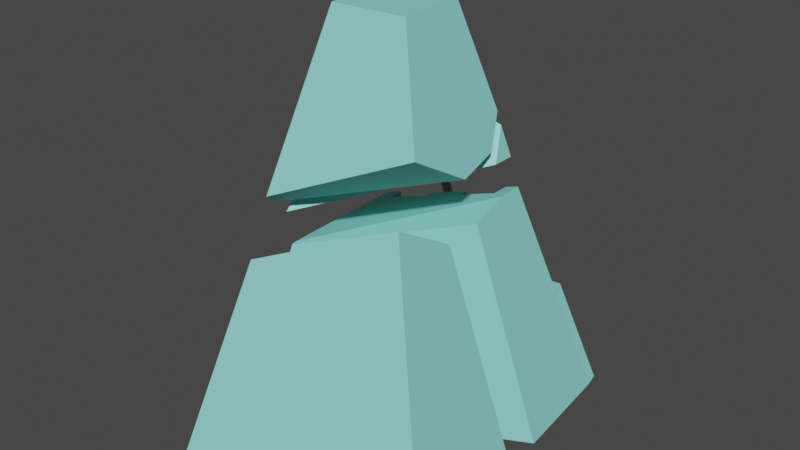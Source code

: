 # Source: Metonome_Fragment.blend  (saved by Blender 3.6.13; exported with 4.5.12 LTS)
import bpy
from mathutils import Matrix  # noqa: F401  (used for matrix-valued properties, if any)

bpy.ops.wm.read_factory_settings(use_empty=True)
scene = bpy.context.scene
scene.name = 'Scene'

# ---- collections
col_collection = bpy.data.collections.new('Collection'); scene.collection.children.link(col_collection)

# ---- materials (node trees are filled in below, after node groups)
mat_material_036 = bpy.data.materials.new('Material.036')
mat_material_036.use_transparent_shadow = False
mat_material_037 = bpy.data.materials.new('Material.037')
mat_material_037.use_transparent_shadow = False
mat_material_038 = bpy.data.materials.new('Material.038')
mat_material_038.use_transparent_shadow = False
mat_material_039 = bpy.data.materials.new('Material.039')
mat_material_039.use_transparent_shadow = False

# ---- material node trees
mat_material_036.use_nodes = True; mat_material_036.node_tree.nodes.clear()
_N = mat_material_036.node_tree.nodes; _L = mat_material_036.node_tree.links
n0 = _N.new('ShaderNodeBsdfPrincipled'); n0.name = 'Principled BSDF'; n0.location = (10, 300)
n0.distribution = 'GGX'
n0.subsurface_method = 'RANDOM_WALK_SKIN'
n0.inputs[0].default_value = (0.2811, 0.8, 0.7453, 1.0)
n0.inputs[3].default_value = 1.45
n0.inputs[27].default_value = (0.0, 0.0, 0.0, 1.0)
n0.inputs[28].default_value = 1.0
n1 = _N.new('ShaderNodeOutputMaterial'); n1.name = 'Material Output'; n1.location = (300, 300)
_L.new(n0.outputs[0], n1.inputs[0])
n1.is_active_output = True
mat_material_037.use_nodes = True; mat_material_037.node_tree.nodes.clear()
_N = mat_material_037.node_tree.nodes; _L = mat_material_037.node_tree.links
n0 = _N.new('ShaderNodeBsdfPrincipled'); n0.name = 'Principled BSDF'; n0.location = (10, 300)
n0.distribution = 'GGX'
n0.subsurface_method = 'RANDOM_WALK_SKIN'
n0.inputs[0].default_value = (0.3121, 0.3121, 0.3121, 1.0)
n0.inputs[3].default_value = 1.45
n0.inputs[27].default_value = (0.0, 0.0, 0.0, 1.0)
n0.inputs[28].default_value = 1.0
n1 = _N.new('ShaderNodeOutputMaterial'); n1.name = 'Material Output'; n1.location = (300, 300)
_L.new(n0.outputs[0], n1.inputs[0])
n1.is_active_output = True
mat_material_038.use_nodes = True; mat_material_038.node_tree.nodes.clear()
_N = mat_material_038.node_tree.nodes; _L = mat_material_038.node_tree.links
n0 = _N.new('ShaderNodeBsdfPrincipled'); n0.name = 'Principled BSDF'; n0.location = (10, 300)
n0.distribution = 'GGX'
n0.subsurface_method = 'RANDOM_WALK_SKIN'
n0.inputs[0].default_value = (0.0, 0.0, 0.0, 1.0)
n0.inputs[3].default_value = 1.45
n0.inputs[27].default_value = (0.0, 0.0, 0.0, 1.0)
n0.inputs[28].default_value = 1.0
n1 = _N.new('ShaderNodeOutputMaterial'); n1.name = 'Material Output'; n1.location = (300, 300)
_L.new(n0.outputs[0], n1.inputs[0])
n1.is_active_output = True
mat_material_039.use_nodes = True; mat_material_039.node_tree.nodes.clear()
_N = mat_material_039.node_tree.nodes; _L = mat_material_039.node_tree.links
n0 = _N.new('ShaderNodeBsdfPrincipled'); n0.name = 'Principled BSDF'; n0.location = (10, 300)
n0.distribution = 'GGX'
n0.subsurface_method = 'RANDOM_WALK_SKIN'
n0.inputs[3].default_value = 1.45
n0.inputs[27].default_value = (0.0, 0.0, 0.0, 1.0)
n0.inputs[28].default_value = 1.0
n1 = _N.new('ShaderNodeOutputMaterial'); n1.name = 'Material Output'; n1.location = (300, 300)
_L.new(n0.outputs[0], n1.inputs[0])
n1.is_active_output = True

# ---- world
world_world = bpy.data.worlds.new('World'); scene.world = world_world
world_world.use_nodes = True; world_world.node_tree.nodes.clear()
_N = world_world.node_tree.nodes; _L = world_world.node_tree.links
n0 = _N.new('ShaderNodeOutputWorld'); n0.name = 'World Output'; n0.location = (300, 300)
n1 = _N.new('ShaderNodeBackground'); n1.name = 'Background'; n1.location = (10, 300)
n1.inputs[0].default_value = (0.05088, 0.05088, 0.05088, 1.0)
_L.new(n1.outputs[0], n0.inputs[0])
n0.is_active_output = True
world_world.color = (0.05088, 0.05088, 0.05088)
world_world.use_sun_shadow = False
world_world.sun_shadow_jitter_overblur = 0.0

# ---- meshes
me_metronome_cell_008 = bpy.data.meshes.new('Metronome_cell.008')
me_metronome_cell_008.from_pydata([(-0.114, -0.201, -0.0987), (0.1351, 0.005089, -0.01803), (0.1031, 0.02184, -0.02993), (-0.141, 0.054, -0.1128), (-0.1094, -0.1818, -0.07349), (-0.01769, -0.01353, 0.06182), (-0.09227, -0.08379, 0.02926), (-0.08443, -0.03488, 0.07786), (-0.07379, 9.297e-05, 0.1121), (-0.1024, 0.02017, 0.02717), (-0.06163, 0.002041, 0.1089), (-0.0633, -0.02279, 0.08112), (-0.1089, 0.05402, -0.102), (-0.1038, 0.02176, -0.09962), (-0.02712, 0.02179, -0.07379), (-0.02905, 0.0388, -0.07477), (0.04131, 0.03883, -0.05107), (-0.01568, -0.0002025, 0.07601), (-0.01534, -0.009214, 0.0653), (-0.009776, 0.0009969, 0.07351), (0.03643, 0.01043, 0.05378), (0.03845, -0.002074, 0.03785), (0.1018, 0.01086, 0.01079), (0.04256, 0.02181, -0.05032), (0.1091, 0.02182, -0.02783), (0.09458, 0.03386, 0.04245), (0.1186, 0.03875, 0.03221), (0.108, 0.0541, -0.0289), (0.1089, 0.0277, -0.02808), (0.1316, 0.0505, -0.02087), (-0.114, -0.201, -0.0987), (-0.141, 0.054, -0.1128), (-0.1094, -0.1818, -0.07349), (-0.09227, -0.08379, 0.02926), (-0.08443, -0.03488, 0.07786), (-0.07379, 9.297e-05, 0.1121), (-0.1024, 0.02017, 0.02717), (-0.06163, 0.002041, 0.1089), (-0.0633, -0.02279, 0.08112), (-0.1089, 0.05402, -0.102), (-0.1038, 0.02176, -0.09962), (-0.02712, 0.02179, -0.07379), (-0.02905, 0.0388, -0.07477), (0.04131, 0.03883, -0.05107), (-0.01534, -0.009214, 0.0653), (-0.01568, -0.0002025, 0.07601), (-0.009776, 0.0009969, 0.07351), (0.03643, 0.01043, 0.05378), (0.03845, -0.002074, 0.03785), (0.1018, 0.01086, 0.01079), (0.04256, 0.02181, -0.05032), (0.1031, 0.02184, -0.02993), (0.09458, 0.03386, 0.04245), (0.1186, 0.03875, 0.03221), (0.1089, 0.0277, -0.02808), (0.108, 0.0541, -0.0289), (0.1316, 0.0505, -0.02087), (0.1351, 0.005089, -0.01803), (0.1091, 0.02182, -0.02783), (-0.01769, -0.01353, 0.06182)], [], [(52, 49, 48, 47, 19, 18, 59, 32, 30, 57, 53), (57, 30, 51, 24, 28, 29), (42, 43, 23, 51, 30, 31, 12, 40, 41), (0, 4, 33, 34, 9, 3), (37, 35, 6, 32, 59, 38), (35, 7, 6), (36, 7, 35), (8, 10, 39, 3, 9), (13, 39, 10, 11), (5, 14, 13, 11), (45, 15, 14, 5, 44), (16, 15, 45, 46, 20), (18, 19, 17), (50, 16, 20, 21), (22, 58, 2, 50, 21), (55, 54, 58, 22, 25), (26, 56, 55, 25), (29, 28, 27), (1, 56, 26)])
me_metronome_cell_008.polygons.foreach_set('material_index', [0, 0, 0, 0, 0, 0, 0, 0, 3, 2, 3, 3, 0, 3, 2, 3, 0, 0, 0])
_k = set([(0, 3), (0, 4), (1, 26), (1, 56), (2, 50), (2, 58), (3, 39), (4, 33), (5, 11), (5, 44), (6, 7), (6, 32), (7, 36), (8, 9), (8, 10), (9, 34), (10, 11), (12, 31), (12, 40), (13, 14), (13, 39), (14, 15), (15, 16), (16, 50), (17, 18), (17, 19), (18, 59), (19, 47), (20, 21), (20, 46), (21, 22), (22, 25), (23, 43), (23, 51), (24, 28), (24, 51), (25, 26), (27, 28), (27, 29), (29, 57), (30, 31), (30, 32), (33, 34), (35, 36), (35, 37), (37, 38), (38, 59), (40, 41), (41, 42), (42, 43), (44, 45), (45, 46), (47, 48), (48, 49), (49, 52), (52, 53), (53, 57), (54, 55), (54, 58), (55, 56)])
me_metronome_cell_008.attributes.new('sharp_edge', 'BOOLEAN', 'EDGE').data.foreach_set('value', [ (min(e.vertices), max(e.vertices)) in _k for e in me_metronome_cell_008.edges])
_uv = me_metronome_cell_008.uv_layers.new(name='UVMap')
_uv.uv.foreach_set('vector', [0.745, 0.3564, 0.863, 0.438, 0.6984, 0.2057, 0.6409, 0.1693, 0.521, 0.0, 0.5433, 0.0, 0.5527, 0.0, 0.9201, 0.0, 1.0, 0.03532, 1.0, 0.5879, 0.8073, 0.4443, 0.4008, 0.0, 1.0, 0.05978, 1.0, 0.53, 0.9225, 0.4655, 1.0, 0.5426, 1.0, 0.5917, 0.5668, 0.2539, 0.5667, 0.4015, 0.5301, 0.403, 0.53, 0.53, 0.05978, 0.05978, 0.5998, 0.01996, 0.5998, 0.08738, 0.5303, 0.09598, 0.5302, 0.2569, 0.1467, 0.2408, 0.1578, 0.2921, 0.2047, 0.5268, 0.2269, 0.6595, 0.2037, 0.7963, 0.1399, 0.8601, 0.4816, 0.05699, 0.416, 0.0, 0.641, 0.0, 1.0, 0.07987, 1.0, 0.4473, 0.5988, 0.09871, 1.0, 0.4105, 1.0, 0.5023, 0.359, 0.0, 0.63, 0.4066, 0.5023, 0.5023, 0.4105, 0.4105, 0.2707, 0.7575, 0.2932, 0.7589, 0.2164, 0.8551, 0.1399, 0.8601, 0.2037, 0.7963, 0.2201, 0.8505, 0.2164, 0.8551, 0.2932, 0.7589, 0.2859, 0.768, 0.4238, 0.7771, 0.4069, 0.8384, 0.2201, 0.8505, 0.2859, 0.768, 0.4252, 0.7721, 0.4063, 0.8408, 0.4069, 0.8384, 0.4238, 0.7771, 0.4242, 0.7756, 0.5821, 0.8298, 0.4063, 0.8408, 0.4252, 0.7721, 0.4419, 0.7732, 0.5702, 0.782, 1.0, 0.4567, 1.0, 0.479, 0.9481, 0.4339, 0.5815, 0.8275, 0.5821, 0.8298, 0.5702, 0.782, 0.5715, 0.7874, 0.7391, 0.7995, 0.7532, 0.8171, 0.7375, 0.8181, 0.5815, 0.8275, 0.5715, 0.7874, 0.7564, 0.8211, 0.7538, 0.8178, 0.7532, 0.8171, 0.7391, 0.7995, 0.7305, 0.7887, 0.7933, 0.7933, 0.8175, 0.8175, 0.7564, 0.8211, 0.7305, 0.7887, 0.5917, 0.5917, 0.5426, 0.5426, 0.5994, 0.5423, 0.8163, 0.7003, 0.8175, 0.8175, 0.7933, 0.7933])
me_metronome_cell_008.materials.append(mat_material_036)
me_metronome_cell_008.materials.append(mat_material_037)
me_metronome_cell_008.materials.append(mat_material_038)
me_metronome_cell_008.materials.append(mat_material_039)
me_metronome_cell_008.update()
me_metronome_cell_007 = bpy.data.meshes.new('Metronome_cell.007')
me_metronome_cell_007.from_pydata([(0.02358, 0.0105, -0.0771), (0.0306, 0.00698, -0.07499), (-0.02498, 0.006026, 0.07672), (0.01733, 0.005758, -0.07922), (0.01809, -0.002498, -0.07922), (-0.03127, 0.001284, 0.07469), (-0.03063, -0.006982, 0.07508), (-0.02371, -0.01051, 0.07749), (-0.01742, -0.005767, 0.07952), (0.0251, -0.006014, -0.0771), (0.03136, -0.001276, -0.07499), (-0.01806, 0.0025, 0.07913), (-0.03063, -0.006982, 0.07508), (-0.03127, 0.001284, 0.07469), (-0.02498, 0.006026, 0.07672), (-0.02371, -0.01051, 0.07749), (-0.01742, -0.005767, 0.07952), (-0.01806, 0.0025, 0.07913)], [], [(3, 0, 1, 10, 9, 4), (1, 0, 14, 11), (0, 3, 13, 14), (13, 3, 4, 12), (2, 5, 6, 15, 16, 17), (4, 9, 7, 12), (9, 10, 8, 7), (10, 1, 11, 8)])
me_metronome_cell_007.polygons.foreach_set('material_index', [0, 1, 1, 0, 0, 0, 1, 1])
_k = set([(2, 5), (2, 17), (5, 6), (6, 15), (7, 8), (7, 12), (8, 11), (11, 14), (12, 13), (13, 14), (15, 16), (16, 17)])
me_metronome_cell_007.attributes.new('sharp_edge', 'BOOLEAN', 'EDGE').data.foreach_set('value', [ (min(e.vertices), max(e.vertices)) in _k for e in me_metronome_cell_007.edges])
_uv = me_metronome_cell_007.uv_layers.new(name='UVMap')
_uv.uv.foreach_set('vector', [0.5422, 0.37, 0.75, 0.49, 0.9578, 0.37, 0.9578, 0.13, 0.75, 0.01, 0.5422, 0.13, 0.8333, 0.5, 1.0, 0.5, 1.0, 0.7234, 0.8333, 0.7239, -8.941e-08, 0.5, 0.1667, 0.5, 0.1667, 0.7236, -8.941e-08, 0.7234, 0.1667, 0.7236, 0.1667, 0.5, 0.3333, 0.5, 0.3333, 0.7241, 0.6941, 0.4671, 0.6839, 0.4703, 0.6661, 0.4518, 0.6586, 0.4299, 0.6688, 0.4266, 0.6865, 0.4452, 0.3333, 0.5, 0.5, 0.5, 0.5, 0.7246, 0.3333, 0.7241, 0.5, 0.5, 0.6667, 0.5, 0.6667, 0.7245, 0.5, 0.7246, 0.6667, 0.5, 0.8333, 0.5, 0.8333, 0.7239, 0.6667, 0.7245])
me_metronome_cell_007.materials.append(mat_material_036)
me_metronome_cell_007.materials.append(mat_material_037)
me_metronome_cell_007.materials.append(mat_material_038)
me_metronome_cell_007.materials.append(mat_material_039)
me_metronome_cell_007.update()
me_metronome_cell_004 = bpy.data.meshes.new('Metronome_cell.004')
me_metronome_cell_004.from_pydata([(-0.00946, 0.0172, -0.03101), (0.007025, 0.002774, 0.02866), (0.002435, -0.01997, 0.002345)], [], [(2, 1, 0)])
_uv = me_metronome_cell_004.uv_layers.new(name='UVMap')
_uv.uv.foreach_set('vector', [0.2321, 0.6904, 0.2441, 0.7559, 0.2169, 0.7831])
me_metronome_cell_004.materials.append(mat_material_036)
me_metronome_cell_004.materials.append(mat_material_037)
me_metronome_cell_004.materials.append(mat_material_038)
me_metronome_cell_004.materials.append(mat_material_039)
me_metronome_cell_004.update()
me_metronome_cell_003 = bpy.data.meshes.new('Metronome_cell.003')
me_metronome_cell_003.from_pydata([(-0.2154, -0.1399, -0.2258), (0.2381, -0.09813, -0.2289), (-0.2226, -0.06094, -0.2258), (0.2142, 0.1617, -0.2289), (-0.1463, -0.01505, 0.09157), (0.1145, 0.1189, 0.1596), (-0.1382, -0.04209, 0.1135), (0.1127, 0.09179, 0.1755), (-0.06465, -0.02642, 0.1464), (0.1076, 0.01014, 0.2228), (0.1145, 0.1189, 0.1596), (0.2142, 0.1617, -0.2289), (-0.1463, -0.01505, 0.09157), (-0.1382, -0.04209, 0.1135), (-0.2226, -0.06094, -0.2258), (0.1127, 0.09179, 0.1755), (-0.06465, -0.02642, 0.1464), (0.1076, 0.01014, 0.2228)], [], [(15, 10, 12, 13, 16), (17, 15, 16), (1, 0, 14, 3), (2, 12, 10, 11), (9, 1, 3, 5, 7), (8, 6, 0, 1, 9), (4, 14, 0, 6)])
_k = set([(2, 11), (2, 12), (3, 5), (3, 14), (4, 6), (4, 14), (5, 7), (6, 8), (7, 9), (8, 9), (10, 11), (10, 15), (12, 13), (13, 16), (15, 17), (16, 17)])
me_metronome_cell_003.attributes.new('sharp_edge', 'BOOLEAN', 'EDGE').data.foreach_set('value', [ (min(e.vertices), max(e.vertices)) in _k for e in me_metronome_cell_003.edges])
_uv = me_metronome_cell_003.uv_layers.new(name='UVMap')
_uv.uv.foreach_set('vector', [1.0, 0.7069, 0.6106, 0.6106, 0.02604, 0.02604, 0.4996, 0.1597, 1.0, 0.4102, 0.6985, 0.5018, 0.7069, 0.7069, 0.4102, 0.4102, 1.0, 0.0, 0.0, 0.0, 0.0, 0.1699, 1.0, 0.5593, 0.853, 0.7395, 0.06234, 0.0, 0.6255, 0.0, 0.8634, 0.01771, 0.7946, 0.2054, 1.0, 0.0, 1.0, 0.5593, 0.8234, 0.486, 0.8161, 0.4181, 0.3369, 0.17, 0.1548, 0.1548, 0.0, 0.0, 1.0, 0.0, 0.7946, 0.2054, 0.1448, 0.2255, 0.0, 0.1699, 0.0, 0.0, 0.1548, 0.1548])
me_metronome_cell_003.materials.append(mat_material_036)
me_metronome_cell_003.materials.append(mat_material_037)
me_metronome_cell_003.materials.append(mat_material_038)
me_metronome_cell_003.materials.append(mat_material_039)
me_metronome_cell_003.update()
me_metronome_cell_002 = bpy.data.meshes.new('Metronome_cell.002')
me_metronome_cell_002.from_pydata([(0.01475, -0.01015, 0.07478), (0.02006, -0.009662, -0.009613), (0.01272, 0.01184, 0.07478), (0.01804, 0.01233, -0.009613), (-0.01288, -0.01269, -0.02004), (-0.0149, 0.009294, -0.02004), (0.02163, 0.006208, -0.1011), (0.02227, -0.002058, -0.1007), (0.02792, 0.01095, -0.09909), (0.03548, -0.0008422, -0.09631), (0.03484, 0.007424, -0.09669), (0.0292, -0.005584, -0.09834), (-0.03202, -0.01446, 0.005617), (-0.01752, -0.009884, 0.04963), (-0.01192, -0.01261, 0.06634), (-0.01449, 0.002883, 0.05955), (-0.0121, 0.002454, 0.06671), (-0.01401, -0.005399, 0.06047), (-0.01219, 0.009543, 0.06689), (-0.01846, 0.00668, 0.0478), (-0.03296, 0.007631, 0.004159), (-0.02197, 0.002195, 0.03697), (-0.02149, -0.006087, 0.03788), (0.02163, 0.006208, -0.1011), (0.02227, -0.002058, -0.1007), (0.02792, 0.01095, -0.09909), (0.03548, -0.0008422, -0.09631), (0.03484, 0.007424, -0.09669), (0.0292, -0.005584, -0.09834), (-0.03202, -0.01446, 0.005617), (-0.01192, -0.01261, 0.06634), (-0.0121, 0.002454, 0.06671), (-0.01219, 0.009543, 0.06689), (-0.01449, 0.002883, 0.05955), (-0.01449, 0.002883, 0.05955), (-0.01846, 0.00668, 0.0478), (-0.01846, 0.00668, 0.0478), (-0.03296, 0.007631, 0.004159), (-0.02197, 0.002195, 0.03697), (-0.02197, 0.002195, 0.03697), (-0.01752, -0.009884, 0.04963), (-0.01752, -0.009884, 0.04963), (-0.02149, -0.006087, 0.03788), (-0.02149, -0.006087, 0.03788), (-0.01401, -0.005399, 0.06047), (-0.01401, -0.005399, 0.06047)], [], [(24, 23, 25, 27, 26, 28), (34, 31, 32, 20, 12, 30, 44, 13, 22, 21, 19), (44, 30, 31, 34), (42, 40, 45, 15, 35, 38), (0, 1, 3, 2), (2, 3, 5, 37, 18), (5, 4, 29, 37), (4, 1, 0, 14, 29), (14, 0, 2, 18, 16), (5, 3, 1, 4), (33, 10, 8, 36), (17, 9, 10, 33), (11, 9, 17, 41), (7, 11, 41, 43), (6, 7, 43, 39), (36, 8, 6, 39)])
me_metronome_cell_002.polygons.foreach_set('material_index', [0, 0, 0, 0, 1, 1, 0, 1, 1, 0, 1, 1, 1, 0, 0, 1])
_k = set([(6, 7), (6, 8), (7, 11), (8, 10), (9, 10), (9, 11), (12, 20), (12, 30), (13, 22), (13, 44), (14, 16), (14, 29), (15, 35), (15, 45), (16, 18), (17, 33), (17, 41), (18, 37), (19, 21), (19, 34), (20, 32), (21, 22), (23, 24), (23, 25), (24, 28), (25, 27), (26, 27), (26, 28), (29, 37), (30, 31), (31, 32), (33, 36), (34, 44), (35, 38), (36, 39), (38, 42), (39, 43), (40, 42), (40, 45), (41, 43)])
me_metronome_cell_002.attributes.new('sharp_edge', 'BOOLEAN', 'EDGE').data.foreach_set('value', [ (min(e.vertices), max(e.vertices)) in _k for e in me_metronome_cell_002.edges])
_uv = me_metronome_cell_002.uv_layers.new(name='UVMap')
_uv.uv.foreach_set('vector', [0.6661, 0.2121, 0.6839, 0.2113, 0.6941, 0.2248, 0.6865, 0.2391, 0.6687, 0.2399, 0.6585, 0.2264, 0.4938, 0.2322, 0.4752, 0.2298, 0.4742, 0.2143, 0.6376, 0.2478, 0.6355, 0.295, 0.4773, 0.2626, 0.492, 0.2497, 0.5206, 0.2645, 0.5509, 0.2618, 0.5526, 0.2442, 0.5241, 0.2294, 0.492, 0.2497, 0.4773, 0.2626, 0.4752, 0.2298, 0.4938, 0.2322, 0.5509, 0.2618, 0.5206, 0.2645, 0.492, 0.2497, 0.4938, 0.2322, 0.5241, 0.2294, 0.5526, 0.2442, 0.375, 0.0, 0.625, 0.0, 0.625, 0.25, 0.375, 0.25, 0.375, 0.25, 0.625, 0.25, 0.625, 0.5, 0.5381, 0.5, 0.375, 0.3283, 0.625, 0.5, 0.625, 0.75, 0.5329, 0.75, 0.5381, 0.5, 0.625, 0.75, 0.625, 1.0, 0.375, 1.0, 0.375, 0.9162, 0.5329, 0.75, 0.2088, 0.75, 0.125, 0.75, 0.125, 0.5, 0.2033, 0.5, 0.205, 0.58, 0.625, 0.5, 0.875, 0.5, 0.875, 0.75, 0.625, 0.75, 0.8333, 0.9533, 0.8333, 0.7263, 1.0, 0.7259, 1.0, 0.9393, 0.6667, 0.9546, 0.6667, 0.7269, 0.8333, 0.7263, 0.8333, 0.9533, 0.5, 0.727, 0.6667, 0.7269, 0.6667, 0.9546, 0.5, 0.9419, 0.3333, 0.7266, 0.5, 0.727, 0.5, 0.9419, 0.3333, 0.9279, 0.1667, 0.726, 0.3333, 0.7266, 0.3333, 0.9279, 0.1667, 0.9266, -8.941e-08, 0.9393, -8.941e-08, 0.7259, 0.1667, 0.726, 0.1667, 0.9266])
me_metronome_cell_002.materials.append(mat_material_036)
me_metronome_cell_002.materials.append(mat_material_037)
me_metronome_cell_002.materials.append(mat_material_038)
me_metronome_cell_002.materials.append(mat_material_039)
me_metronome_cell_002.update()
me_metronome_cell_001 = bpy.data.meshes.new('Metronome_cell.001')
me_metronome_cell_001.from_pydata([(-0.2358, 0.07581, -0.2308), (0.2176, 0.1176, -0.234), (0.1369, 0.02658, -0.04049), (-0.1425, 0.0008616, -0.03855), (-0.2377, 0.09602, -0.2255), (-0.1824, 0.04757, -0.02511), (0.2157, 0.1378, -0.2286), (-0.1757, 0.02319, -0.01318), (-0.1851, 0.03141, -0.04718), (-0.1788, 0.009467, -0.03045), (-0.1795, 0.03121, -0.02405), (0.1677, 0.07687, -0.0283), (0.1652, 0.05457, -0.01554), (0.171, 0.04167, -0.03287), (0.1734, 0.06441, -0.04966), (0.1676, 0.06318, -0.02645), (0.1308, 0.05141, -0.0153), (0.1325, 0.07363, -0.02805), (0.1327, 0.05995, -0.02621), (-0.1469, 0.04791, -0.02612), (-0.1414, 0.02635, -0.01342), (-0.1446, 0.03443, -0.02429), (0.04075, 0.01773, -0.03982), (-0.05087, 0.009296, -0.03919), (0.03928, 0.03342, -0.03567), (-0.05234, 0.02499, -0.03504), (-0.1517, 0.002225, 0.07354), (-0.1195, 0.002224, 0.08446), (-0.1144, -0.03005, 0.08686), (0.03129, -0.01303, 0.1358), (-0.03738, -0.03005, 0.1129), (-0.03931, -0.01303, 0.1119), (0.09332, -0.03006, 0.1571), (0.09818, 0.002219, 0.1581), (0.1216, 0.002218, 0.166), (0.09909, -0.02425, 0.159), (0.03253, -0.03006, 0.1366), (-0.2005, -0.3084, -0.2308), (0.2363, -0.08491, -0.234), (-0.1241, -0.2626, 0.0865), (0.1366, -0.1272, 0.1545), (-0.1245, -0.2539, 0.08814), (0.1257, -0.04868, 0.1681), (0.0993, -0.03005, 0.1591), (-0.1517, 0.002225, 0.07354), (-0.1245, -0.2539, 0.08814), (-0.1195, 0.002224, 0.08446), (0.03129, -0.01303, 0.1358), (-0.03931, -0.01303, 0.1119), (0.09818, 0.002219, 0.1581), (0.1216, 0.002218, 0.166), (0.09909, -0.02425, 0.159), (0.03253, -0.03006, 0.1366), (0.09332, -0.03006, 0.1571), (0.0993, -0.03005, 0.1591), (-0.1241, -0.2626, 0.0865), (0.2363, -0.08491, -0.234), (0.1366, -0.1272, 0.1545), (0.1257, -0.04868, 0.1681), (-0.1144, -0.03005, 0.08686), (-0.03738, -0.03005, 0.1129), (-0.2005, -0.3084, -0.2308)], [], [(33, 51, 50), (29, 48, 30, 28, 46, 44, 45, 53, 52), (58, 45, 55), (58, 50, 51, 43, 53, 45), (55, 57, 58), (27, 20, 7, 26), (34, 12, 16, 49), (55, 37, 38, 57), (14, 1, 6, 11), (56, 1, 14, 13, 12, 34, 42, 40), (0, 4, 6, 1), (41, 26, 7, 9, 8, 0, 61, 39), (54, 2, 22, 36, 32), (17, 11, 6, 4, 5, 19), (17, 19, 3, 23, 22, 2), (0, 1, 56, 61), (10, 5, 8, 9, 7), (15, 12, 13, 14, 11), (21, 20, 27, 59, 3, 19), (19, 5, 10, 21), (21, 10, 7, 20), (11, 17, 18, 15), (15, 18, 16, 12), (8, 5, 4, 0), (23, 3, 59, 60), (18, 17, 2, 54, 35, 49, 16), (24, 25, 31, 47), (22, 24, 47, 36), (22, 23, 25, 24), (31, 25, 23, 60)])
me_metronome_cell_001.polygons.foreach_set('material_index', [0, 0, 0, 0, 0, 0, 0, 0, 0, 0, 0, 0, 2, 0, 0, 0, 0, 0, 0, 0, 0, 0, 0, 0, 2, 0, 3, 3, 0, 3])
_k = set([(26, 27), (26, 41), (27, 59), (28, 30), (28, 46), (29, 48), (29, 52), (30, 48), (31, 47), (31, 60), (32, 36), (32, 54), (33, 50), (33, 51), (34, 42), (34, 49), (35, 49), (35, 54), (36, 47), (37, 38), (37, 55), (38, 57), (39, 41), (39, 61), (40, 42), (40, 56), (43, 51), (43, 53), (44, 45), (44, 46), (45, 55), (50, 58), (52, 53), (56, 61), (57, 58), (59, 60)])
me_metronome_cell_001.attributes.new('sharp_edge', 'BOOLEAN', 'EDGE').data.foreach_set('value', [ (min(e.vertices), max(e.vertices)) in _k for e in me_metronome_cell_001.edges])
_uv = me_metronome_cell_001.uv_layers.new(name='UVMap')
_uv.uv.foreach_set('vector', [0.6012, 0.05711, 0.5443, 0.0, 0.6012, 0.008087, 0.5683, 0.1655, 0.5682, 0.3134, 0.5316, 0.2738, 0.5315, 0.4351, 0.6008, 0.5131, 0.6007, 0.5807, 0.06058, 0.0, 0.5319, 0.0, 0.5318, 0.1274, 1.0, 0.3992, 1.0, 0.9384, 0.0154, 0.0, 0.3992, 0.3992, 1.0, 0.4065, 1.0, 0.4557, 0.9258, 0.4553, 1.0, 0.4681, 0.9384, 0.9384, 0.01563, 0.0, 0.6065, 0.0, 0.5813, 0.5813, 0.2156, 0.856, 0.1799, 0.9007, 0.09931, 0.9007, 0.1389, 0.8611, 0.8181, 0.8181, 0.9007, 0.9007, 0.8199, 0.9007, 0.7569, 0.8218, 1.0, 0.9376, 0.26, 0.1471, 0.9826, 0.1368, 1.0, 0.3745, 0.9162, 0.9162, 1.0, 1.0, 1.0, 1.0, 0.9086, 0.9086, 1.0, 0.5642, 1.0, 1.0, 0.9162, 0.9162, 0.9086, 0.8677, 0.9007, 0.9007, 0.8181, 0.8092, 0.8172, 0.6916, 0.8235, 0.4922, 0.0, 1.0, 0.0, 1.0, 1.0, 1.0, 1.0, 1.0, 0.1454, 0.2603, 0.1389, 0.8611, 0.09931, 0.9007, 0.09143, 0.8677, 0.0838, 0.9162, 0.0, 1.0, 0.0, 0.173, 0.1454, 0.2362, 0.7537, 0.8178, 0.8262, 0.9086, 0.6017, 0.9086, 0.5817, 0.8283, 0.7382, 0.8187, 0.8262, 0.9086, 0.9086, 0.9086, 1.0, 1.0, 0.0, 1.0, 0.09143, 0.9086, 0.1736, 0.9086, 0.8262, 0.9086, 0.1736, 0.9086, 0.1736, 0.9086, 0.3877, 0.9086, 0.6017, 0.9086, 0.8262, 0.9086, 0.0, 1.0, 1.0, 1.0, 1.0, 0.5642, 0.0, 0.173, 0.09374, 0.9063, 0.09143, 0.9086, 0.0838, 0.9162, 0.09143, 0.8677, 0.09931, 0.9007, 0.9055, 0.9086, 0.8981, 0.9086, 0.9086, 0.8677, 0.9162, 0.9162, 0.9086, 0.9086, 0.1755, 0.9063, 0.1799, 0.9007, 0.2156, 0.856, 0.2193, 0.8514, 0.1736, 0.9086, 0.1736, 0.9086, 0.1736, 0.9086, 0.09143, 0.9086, 0.09449, 0.9086, 0.1736, 0.9086, 0.1736, 0.9086, 0.09449, 0.9086, 0.09931, 0.9007, 0.1799, 0.9007, 0.9086, 0.9086, 0.8262, 0.9086, 0.8262, 0.9086, 0.9055, 0.9086, 0.9055, 0.9086, 0.8262, 0.9086, 0.8199, 0.9007, 0.9007, 0.9007, 0.0838, 0.9162, 0.09143, 0.9086, 0.0, 1.0, 0.0, 1.0, 0.3877, 0.9086, 0.1736, 0.9086, 0.2193, 0.8514, 0.4067, 0.8393, 0.8244, 0.9063, 0.8262, 0.9086, 0.8262, 0.9086, 0.7537, 0.8178, 0.7543, 0.8185, 0.7569, 0.8218, 0.8199, 0.9007, 0.6017, 0.9086, 0.3877, 0.9086, 0.4061, 0.8416, 0.5822, 0.8305, 0.6017, 0.9086, 0.6017, 0.9086, 0.5822, 0.8305, 0.5817, 0.8283, 0.6017, 0.9086, 0.3877, 0.9086, 0.3877, 0.9086, 0.6017, 0.9086, 0.4061, 0.8416, 0.3877, 0.9086, 0.3877, 0.9086, 0.4067, 0.8393])
me_metronome_cell_001.materials.append(mat_material_036)
me_metronome_cell_001.materials.append(mat_material_037)
me_metronome_cell_001.materials.append(mat_material_038)
me_metronome_cell_001.materials.append(mat_material_039)
me_metronome_cell_001.update()
me_metronome_cell_006 = bpy.data.meshes.new('Metronome_cell.006')
me_metronome_cell_006.from_pydata([(-0.05921, 0.02232, 0.1252), (-0.0474, -0.106, 0.1252), (0.07783, -0.09445, 0.1244), (0.06602, 0.03385, 0.1244), (0.06268, 0.04667, 0.07516), (-0.05763, 0.03559, 0.076), (0.06547, 0.01692, 0.0673), (-0.05483, 0.005847, 0.06814), (0.02408, 0.01311, 0.06759), (-0.01538, 0.009479, 0.06786), (0.0226, 0.0288, 0.07174), (-0.01685, 0.02517, 0.07201), (-0.0915, 0.01517, -0.004478), (-0.08559, 0.04541, 0.02973), (-0.0821, 0.04671, 0.02603), (0.1375, -0.03017, -0.1215), (-0.1219, -0.1622, -0.1883), (-0.1139, -0.1902, -0.1671), (-0.1215, -0.1567, -0.1848), (-0.02431, 0.04694, -0.01214), (-0.07167, 0.02436, -0.006962), (-0.06999, 0.04918, 0.02086), (0.02957, 0.04502, -0.05021), (-0.02382, 0.03412, -0.0274), (0.02755, 0.05753, -0.03429), (0.1262, 0.05127, -0.1072), (0.1093, 0.08578, -0.05571), (0.09267, 0.05791, -0.07716), (0.0854, 0.0809, -0.04552), (0.1307, -0.1384, -0.05887), (-0.1219, -0.1622, -0.1883), (-0.1139, -0.1902, -0.1671), (-0.0915, 0.01517, -0.004478), (-0.08559, 0.04541, 0.02973), (-0.0821, 0.04671, 0.02603), (0.1375, -0.03017, -0.1215), (0.1262, 0.05127, -0.1072), (-0.1215, -0.1567, -0.1848), (-0.06999, 0.04918, 0.02086), (-0.07167, 0.02436, -0.006962), (-0.02382, 0.03412, -0.0274), (-0.02431, 0.04694, -0.01214), (0.02755, 0.05753, -0.03429), (0.1093, 0.08578, -0.05571), (0.02957, 0.04502, -0.05021), (0.09267, 0.05791, -0.07716), (0.0854, 0.0809, -0.04552), (0.1307, -0.1384, -0.05887)], [], [(34, 32, 33), (40, 19, 42, 22, 45, 46, 43, 36, 37, 32, 34, 38, 39), (36, 30, 37), (35, 30, 36), (4, 6, 8, 9, 7, 5), (6, 4, 28, 27), (21, 5, 7, 20), (35, 47, 31, 30), (3, 26, 28, 4, 5, 21, 14, 13, 0), (3, 2, 29, 15, 25, 26), (8, 6, 27, 44), (9, 8, 10, 11), (1, 2, 3, 0), (20, 7, 9, 23), (2, 1, 17, 29), (41, 11, 10, 24), (10, 8, 44, 24), (23, 9, 11, 41), (16, 17, 1, 0, 13, 12, 18)])
me_metronome_cell_006.polygons.foreach_set('material_index', [0, 0, 0, 0, 3, 3, 3, 0, 0, 0, 2, 0, 0, 2, 0, 3, 3, 3, 0])
_k = set([(12, 13), (12, 18), (13, 14), (14, 21), (15, 25), (15, 29), (16, 17), (16, 18), (17, 29), (19, 40), (19, 42), (20, 21), (20, 23), (22, 42), (22, 45), (23, 41), (24, 41), (24, 44), (25, 26), (26, 28), (27, 28), (27, 44), (30, 31), (30, 37), (31, 47), (32, 33), (32, 37), (33, 34), (34, 38), (35, 36), (35, 47), (36, 43), (38, 39), (39, 40), (43, 46), (45, 46)])
me_metronome_cell_006.attributes.new('sharp_edge', 'BOOLEAN', 'EDGE').data.foreach_set('value', [ (min(e.vertices), max(e.vertices)) in _k for e in me_metronome_cell_006.edges])
_uv = me_metronome_cell_006.uv_layers.new(name='UVMap')
_uv.uv.foreach_set('vector', [0.4042, 0.0, 0.4869, 0.0, 0.3951, 0.03309, 0.6194, 0.44, 0.5731, 0.4062, 0.6884, 0.3806, 0.7381, 0.4137, 0.8784, 0.3826, 0.7766, 0.3216, 0.8296, 0.3098, 1.0, 0.4016, 1.0, 0.9386, 0.4869, 0.4869, 0.4042, 0.4042, 0.4311, 0.3982, 0.513, 0.4636, 0.4193, 0.0, 0.983, 0.0, 0.9386, 0.9386, 1.0, 0.3951, 0.9829, 0.9829, 0.4193, 0.4193, 0.6859, 0.7329, 0.6859, 0.7329, 0.558, 0.7329, 0.436, 0.7329, 0.314, 0.7329, 0.314, 0.7329, 0.6859, 0.7329, 0.6859, 0.7329, 0.7298, 0.7878, 0.7384, 0.7986, 0.2939, 0.758, 0.314, 0.7329, 0.314, 0.7329, 0.2866, 0.7671, 0.3778, 0.3778, 0.4988, 0.3029, 0.8254, 0.4975, 0.9379, 0.9379, 0.7105, 0.7105, 0.7923, 0.7923, 0.7298, 0.7878, 0.6859, 0.7329, 0.314, 0.7329, 0.2939, 0.758, 0.2573, 0.7557, 0.246, 0.754, 0.2895, 0.7105, 0.7105, 0.7105, 0.7105, 0.2895, 0.7938, 0.2062, 0.8225, 0.4895, 0.8157, 0.6924, 0.7923, 0.7923, 0.558, 0.7329, 0.6859, 0.7329, 0.7384, 0.7986, 0.5713, 0.7865, 0.436, 0.7329, 0.558, 0.7329, 0.558, 0.7329, 0.436, 0.7329, 0.2895, 0.2895, 0.7105, 0.2895, 0.7105, 0.7105, 0.2895, 0.7105, 0.2866, 0.7671, 0.314, 0.7329, 0.436, 0.7329, 0.424, 0.7763, 0.7105, 0.2895, 0.2895, 0.2895, 0.1561, 0.1561, 0.7938, 0.2062, 0.4254, 0.7712, 0.436, 0.7329, 0.558, 0.7329, 0.57, 0.7811, 0.558, 0.7329, 0.558, 0.7329, 0.5713, 0.7865, 0.57, 0.7811, 0.424, 0.7763, 0.436, 0.7329, 0.436, 0.7329, 0.4254, 0.7712, 0.1473, 0.221, 0.1561, 0.1561, 0.2895, 0.2895, 0.2895, 0.7105, 0.246, 0.754, 0.2304, 0.6669, 0.1481, 0.2418])
me_metronome_cell_006.materials.append(mat_material_036)
me_metronome_cell_006.materials.append(mat_material_037)
me_metronome_cell_006.materials.append(mat_material_038)
me_metronome_cell_006.materials.append(mat_material_039)
me_metronome_cell_006.update()
me_metronome_cell_005 = bpy.data.meshes.new('Metronome_cell.005')
me_metronome_cell_005.from_pydata([(-0.02491, -0.0137, -0.04492), (-0.02694, 0.00829, -0.04492), (-0.01682, 0.002773, 0.09889), (-0.02384, 0.006289, 0.09678), (-0.01606, -0.005483, 0.09889), (-0.02232, -0.01022, 0.09678), (-0.02934, -0.006705, 0.09466), (-0.0301, 0.00155, 0.09466), (0.006631, -0.01079, -0.08719), (0.01754, -0.002389, -0.05382), (0.02153, -0.006185, -0.0421), (0.02601, -0.00901, -0.0288), (0.02455, 0.006582, -0.03216), (0.02503, -0.0017, -0.03126), (0.02571, 0.01314, -0.02825), (0.005677, 0.01129, -0.08862), (0.02057, 0.01038, -0.04389), (0.01707, 0.005892, -0.05472), (0.02601, -0.00901, -0.0288), (0.02455, 0.006582, -0.03216), (0.02455, 0.006582, -0.03216), (0.02455, 0.006582, -0.03216), (0.01754, -0.002389, -0.05382), (0.02153, -0.006185, -0.0421), (0.006631, -0.01079, -0.08719), (0.02503, -0.0017, -0.03126), (0.02571, 0.01314, -0.02825), (0.005677, 0.01129, -0.08862), (0.02057, 0.01038, -0.04389), (0.01707, 0.005892, -0.05472)], [], [(19, 18, 8, 15, 14), (20, 25, 23, 22, 29, 28), (1, 26, 27), (0, 1, 27, 24), (0, 24, 11), (12, 26, 1, 0, 11), (10, 5, 6, 9), (3, 2, 21, 16), (21, 2, 4, 13), (6, 7, 17, 9), (4, 5, 10, 13), (6, 5, 4, 2, 3, 7), (17, 7, 3, 16)])
me_metronome_cell_005.polygons.foreach_set('material_index', [0, 0, 1, 0, 1, 1, 0, 1, 1, 0, 1, 1, 1])
_k = set([(8, 15), (8, 18), (9, 10), (9, 17), (10, 13), (11, 12), (11, 24), (12, 26), (13, 21), (14, 15), (14, 19), (16, 17), (16, 21), (18, 19), (20, 25), (20, 28), (22, 23), (22, 29), (23, 25), (24, 27), (26, 27), (28, 29)])
me_metronome_cell_005.attributes.new('sharp_edge', 'BOOLEAN', 'EDGE').data.foreach_set('value', [ (min(e.vertices), max(e.vertices)) in _k for e in me_metronome_cell_005.edges])
_uv = me_metronome_cell_005.uv_layers.new(name='UVMap')
_uv.uv.foreach_set('vector', [0.4757, 0.2462, 0.4778, 0.2168, 0.6297, 0.3372, 0.6316, 0.3862, 0.4746, 0.2618, 0.4853, 0.2564, 0.4836, 0.2372, 0.5121, 0.2509, 0.5423, 0.2838, 0.5439, 0.3029, 0.5154, 0.2892, 0.375, 0.5, 0.375, 0.3346, 0.5319, 0.5, 0.375, 0.75, 0.375, 0.5, 0.5319, 0.5, 0.5268, 0.75, 0.375, 0.75, 0.5268, 0.75, 0.375, 0.91, 0.2115, 0.5865, 0.2096, 0.5, 0.375, 0.5, 0.375, 0.75, 0.215, 0.75, 0.5, 0.946, 0.5, 1.0, 0.3333, 1.0, 0.3333, 0.932, 1.0, 1.0, 0.8333, 1.0, 0.8333, 0.9573, 1.0, 0.9434, 0.8333, 0.9573, 0.8333, 1.0, 0.6667, 1.0, 0.6805, 0.9585, 0.3333, 1.0, 0.1667, 1.0, 0.1667, 0.9307, 0.3333, 0.932, 0.6667, 1.0, 0.5, 1.0, 0.5, 0.946, 0.6667, 0.9586, 0.04215, 0.13, 0.25, 0.01, 0.4578, 0.13, 0.4578, 0.37, 0.25, 0.49, 0.04215, 0.37, 0.1667, 0.9307, 0.1667, 1.0, -8.941e-08, 1.0, -8.941e-08, 0.9434])
me_metronome_cell_005.materials.append(mat_material_036)
me_metronome_cell_005.materials.append(mat_material_037)
me_metronome_cell_005.materials.append(mat_material_038)
me_metronome_cell_005.materials.append(mat_material_039)
me_metronome_cell_005.update()

# ---- objects
ob_metronome_cell_007 = bpy.data.objects.new('Metronome_cell.007', me_metronome_cell_008)
ob_metronome_cell_006 = bpy.data.objects.new('Metronome_cell.006', me_metronome_cell_007)
ob_metronome_cell_005 = bpy.data.objects.new('Metronome_cell.005', me_metronome_cell_004)
ob_metronome_cell_004 = bpy.data.objects.new('Metronome_cell.004', me_metronome_cell_003)
ob_metronome_cell_003 = bpy.data.objects.new('Metronome_cell.003', me_metronome_cell_002)
ob_metronome_cell_002 = bpy.data.objects.new('Metronome_cell.002', me_metronome_cell_001)
ob_metronome_cell_001 = bpy.data.objects.new('Metronome_cell.001', me_metronome_cell_006)
ob_metronome_cell = bpy.data.objects.new('Metronome_cell', me_metronome_cell_005)

# ---- transforms, parenting, visibility, modifiers, constraints
ob_metronome_cell_007.location = (-0.004616, 0.1813, 0.4617)
ob_metronome_cell_007.scale = (0.7716, 0.7716, 0.7716)
ob_metronome_cell_006.location = (-0.02382, 0.2732, 0.3021)
ob_metronome_cell_006.scale = (0.7716, 0.7716, 0.7716)
ob_metronome_cell_005.location = (-0.08955, 0.1773, 0.5488)
ob_metronome_cell_005.scale = (0.7716, 0.7716, 0.7716)
ob_metronome_cell_004.location = (0.02781, -0.01522, 0.2682)
ob_metronome_cell_004.scale = (0.7716, 0.7716, 0.7716)
ob_metronome_cell_003.location = (-0.07725, 0.2683, 0.4796)
ob_metronome_cell_003.scale = (0.7716, 0.7716, 0.7716)
ob_metronome_cell_002.location = (0.005487, 0.2336, 0.2732)
ob_metronome_cell_002.scale = (0.7716, 0.7716, 0.7716)
ob_metronome_cell_001.location = (0.004177, 0.1337, 0.5517)
ob_metronome_cell_001.scale = (0.7716, 0.7716, 0.7716)
ob_metronome_cell.location = (-0.1172, 0.2645, 0.5741)
ob_metronome_cell.scale = (0.7716, 0.7716, 0.7716)

# ---- collection membership
col_collection.objects.link(ob_metronome_cell_007)
col_collection.objects.link(ob_metronome_cell_006)
col_collection.objects.link(ob_metronome_cell_005)
col_collection.objects.link(ob_metronome_cell_004)
col_collection.objects.link(ob_metronome_cell_003)
col_collection.objects.link(ob_metronome_cell_002)
col_collection.objects.link(ob_metronome_cell_001)
col_collection.objects.link(ob_metronome_cell)

# ---- scene / render settings (as saved in the file)
scene.frame_start = 1; scene.frame_end = 250; scene.frame_set(1)
scene.render.engine = 'BLENDER_EEVEE_NEXT'
scene.cycles.sampling_pattern = 'TABULATED_SOBOL'
scene.view_settings.view_transform = 'Filmic'
bpy.context.view_layer.update()

# ---- added for rendering (the .blend has no active camera and no usable light): camera, sun
cam_auto = bpy.data.cameras.new('AutoCamera')
cam_auto.lens = 50.0
cam_auto.sensor_width = 36.0
cam_auto.clip_end = 1000.0
ob_auto_camera = bpy.data.objects.new('AutoCamera', cam_auto)
scene.collection.objects.link(ob_auto_camera)
ob_auto_camera.location = (0.778882, -0.806124, 0.980678)
ob_auto_camera.rotation_euler = (1.09748, -7.21219e-08, 0.694738)
scene.camera = ob_auto_camera
light_auto_sun = bpy.data.lights.new('AutoSun', 'SUN')
light_auto_sun.energy = 3.0
light_auto_sun.angle = 0.0523599
ob_auto_sun = bpy.data.objects.new('AutoSun', light_auto_sun)
scene.collection.objects.link(ob_auto_sun)
ob_auto_sun.rotation_euler = (0.872665, 0.174533, 0.523599)
bpy.context.view_layer.update()
